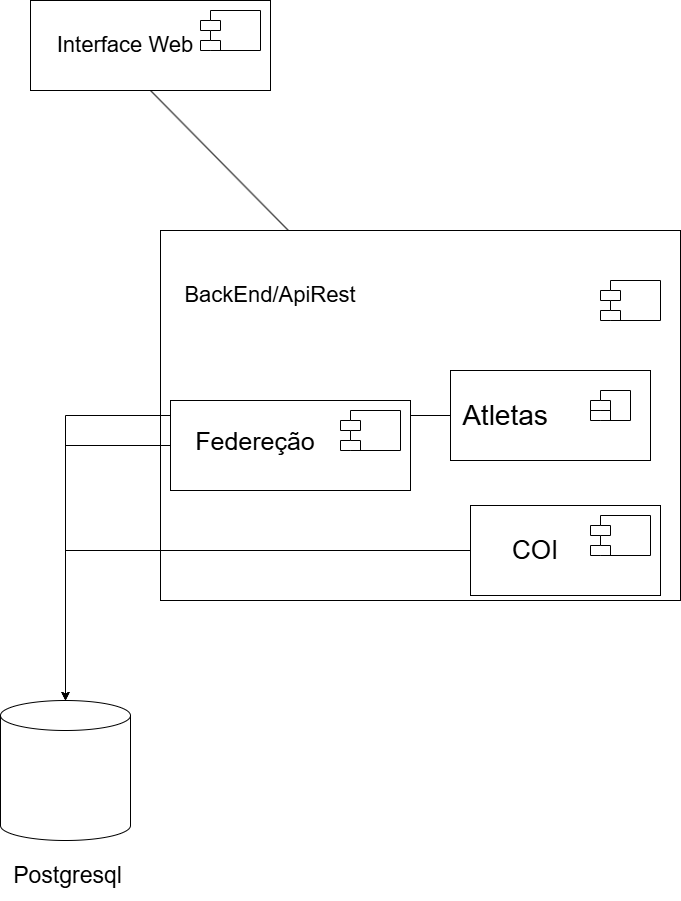

The diagram above was exported from draw.io. Its source (the exported page's mxGraphModel, read from the mxfile embedded in the PNG):
<mxGraphModel dx="2037" dy="1070" grid="1" gridSize="10" guides="1" tooltips="1" connect="1" arrows="1" fold="1" page="1" pageScale="1" pageWidth="827" pageHeight="1169" math="0" shadow="0">
  <root>
    <mxCell id="0" />
    <mxCell id="1" parent="0" />
    <mxCell id="SRW6IgIUiJh4BxVU2CjJ-3" value="" style="rounded=0;whiteSpace=wrap;html=1;" parent="1" vertex="1">
      <mxGeometry x="100" y="50" width="240" height="90" as="geometry" />
    </mxCell>
    <mxCell id="SRW6IgIUiJh4BxVU2CjJ-4" value="&lt;span style=&quot;font-size: 22px;&quot;&gt;Interface Web&lt;/span&gt;" style="text;html=1;whiteSpace=wrap;strokeColor=none;fillColor=none;align=center;verticalAlign=middle;rounded=0;" parent="1" vertex="1">
      <mxGeometry x="110" y="55" width="170" height="80" as="geometry" />
    </mxCell>
    <mxCell id="SRW6IgIUiJh4BxVU2CjJ-5" value="" style="shape=module;align=left;spacingLeft=20;align=center;verticalAlign=top;whiteSpace=wrap;html=1;" parent="1" vertex="1">
      <mxGeometry x="270" y="60" width="60" height="40" as="geometry" />
    </mxCell>
    <mxCell id="SRW6IgIUiJh4BxVU2CjJ-6" value="" style="endArrow=classic;html=1;rounded=0;exitX=0.5;exitY=1;exitDx=0;exitDy=0;entryX=0.75;entryY=0;entryDx=0;entryDy=0;" parent="1" source="SRW6IgIUiJh4BxVU2CjJ-3" target="SRW6IgIUiJh4BxVU2CjJ-8" edge="1">
      <mxGeometry width="50" height="50" relative="1" as="geometry">
        <mxPoint x="330" y="150" as="sourcePoint" />
        <mxPoint x="367.25" y="210" as="targetPoint" />
      </mxGeometry>
    </mxCell>
    <mxCell id="SRW6IgIUiJh4BxVU2CjJ-7" value="" style="rounded=0;whiteSpace=wrap;html=1;" parent="1" vertex="1">
      <mxGeometry x="230" y="280" width="520" height="370" as="geometry" />
    </mxCell>
    <mxCell id="SRW6IgIUiJh4BxVU2CjJ-8" value="&lt;span style=&quot;font-size: 22px;&quot;&gt;BackEnd/ApiRest&lt;/span&gt;" style="text;html=1;whiteSpace=wrap;strokeColor=none;fillColor=none;align=center;verticalAlign=middle;rounded=0;" parent="1" vertex="1">
      <mxGeometry x="255" y="305" width="170" height="80" as="geometry" />
    </mxCell>
    <mxCell id="SRW6IgIUiJh4BxVU2CjJ-10" value="" style="shape=module;align=left;spacingLeft=20;align=center;verticalAlign=top;whiteSpace=wrap;html=1;" parent="1" vertex="1">
      <mxGeometry x="670" y="330" width="60" height="40" as="geometry" />
    </mxCell>
    <mxCell id="SRW6IgIUiJh4BxVU2CjJ-35" style="edgeStyle=orthogonalEdgeStyle;rounded=0;orthogonalLoop=1;jettySize=auto;html=1;entryX=0.5;entryY=0;entryDx=0;entryDy=0;entryPerimeter=0;" parent="1" source="SRW6IgIUiJh4BxVU2CjJ-19" target="SRW6IgIUiJh4BxVU2CjJ-30" edge="1">
      <mxGeometry relative="1" as="geometry">
        <mxPoint x="520" y="760.0000000000002" as="targetPoint" />
      </mxGeometry>
    </mxCell>
    <mxCell id="SRW6IgIUiJh4BxVU2CjJ-19" value="" style="rounded=0;whiteSpace=wrap;html=1;" parent="1" vertex="1">
      <mxGeometry x="520" y="420" width="200" height="90" as="geometry" />
    </mxCell>
    <mxCell id="SRW6IgIUiJh4BxVU2CjJ-20" value="Atletas" style="text;html=1;whiteSpace=wrap;strokeColor=none;fillColor=none;align=center;verticalAlign=middle;rounded=0;fontSize=28;" parent="1" vertex="1">
      <mxGeometry x="490" y="425" width="170" height="80" as="geometry" />
    </mxCell>
    <mxCell id="SRW6IgIUiJh4BxVU2CjJ-21" value="" style="shape=module;align=left;spacingLeft=20;align=center;verticalAlign=top;whiteSpace=wrap;html=1;" parent="1" vertex="1">
      <mxGeometry x="660" y="440" width="40" height="30" as="geometry" />
    </mxCell>
    <mxCell id="SRW6IgIUiJh4BxVU2CjJ-33" style="edgeStyle=orthogonalEdgeStyle;rounded=0;orthogonalLoop=1;jettySize=auto;html=1;" parent="1" source="SRW6IgIUiJh4BxVU2CjJ-22" target="SRW6IgIUiJh4BxVU2CjJ-30" edge="1">
      <mxGeometry relative="1" as="geometry" />
    </mxCell>
    <mxCell id="SRW6IgIUiJh4BxVU2CjJ-22" value="" style="rounded=0;whiteSpace=wrap;html=1;" parent="1" vertex="1">
      <mxGeometry x="240" y="450" width="240" height="90" as="geometry" />
    </mxCell>
    <mxCell id="SRW6IgIUiJh4BxVU2CjJ-23" value="&lt;span&gt;Federeção&lt;/span&gt;" style="text;html=1;whiteSpace=wrap;strokeColor=none;fillColor=none;align=center;verticalAlign=middle;rounded=0;fontSize=25;" parent="1" vertex="1">
      <mxGeometry x="240" y="450" width="170" height="80" as="geometry" />
    </mxCell>
    <mxCell id="SRW6IgIUiJh4BxVU2CjJ-24" value="" style="shape=module;align=left;spacingLeft=20;align=center;verticalAlign=top;whiteSpace=wrap;html=1;" parent="1" vertex="1">
      <mxGeometry x="410" y="460" width="60" height="40" as="geometry" />
    </mxCell>
    <mxCell id="SRW6IgIUiJh4BxVU2CjJ-34" style="edgeStyle=orthogonalEdgeStyle;rounded=0;orthogonalLoop=1;jettySize=auto;html=1;" parent="1" source="SRW6IgIUiJh4BxVU2CjJ-25" target="SRW6IgIUiJh4BxVU2CjJ-30" edge="1">
      <mxGeometry relative="1" as="geometry" />
    </mxCell>
    <mxCell id="SRW6IgIUiJh4BxVU2CjJ-25" value="" style="rounded=0;whiteSpace=wrap;html=1;" parent="1" vertex="1">
      <mxGeometry x="540" y="555" width="190" height="90" as="geometry" />
    </mxCell>
    <mxCell id="SRW6IgIUiJh4BxVU2CjJ-26" value="&lt;span&gt;COI&lt;/span&gt;" style="text;html=1;whiteSpace=wrap;strokeColor=none;fillColor=none;align=center;verticalAlign=middle;rounded=0;fontSize=26;" parent="1" vertex="1">
      <mxGeometry x="550" y="560" width="110" height="80" as="geometry" />
    </mxCell>
    <mxCell id="SRW6IgIUiJh4BxVU2CjJ-27" value="" style="shape=module;align=left;spacingLeft=20;align=center;verticalAlign=top;whiteSpace=wrap;html=1;" parent="1" vertex="1">
      <mxGeometry x="660" y="565" width="60" height="40" as="geometry" />
    </mxCell>
    <mxCell id="SRW6IgIUiJh4BxVU2CjJ-30" value="" style="shape=cylinder3;whiteSpace=wrap;html=1;boundedLbl=1;backgroundOutline=1;size=15;" parent="1" vertex="1">
      <mxGeometry x="70" y="750" width="130" height="140" as="geometry" />
    </mxCell>
    <mxCell id="SRW6IgIUiJh4BxVU2CjJ-31" value="&lt;font style=&quot;font-size: 23px;&quot;&gt;Postgresql&lt;/font&gt;" style="text;html=1;whiteSpace=wrap;strokeColor=none;fillColor=none;align=center;verticalAlign=middle;rounded=0;fontSize=15;" parent="1" vertex="1">
      <mxGeometry x="100" y="900" width="75" height="50" as="geometry" />
    </mxCell>
  </root>
</mxGraphModel>